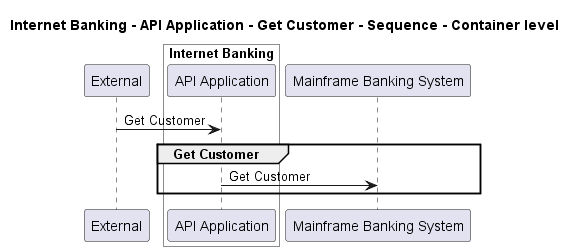

The diagram above was rendered by PlantUML. Its source (embedded in the PNG):
@startuml
!pragma layout smetana

title Internet Banking - API Application - Get Customer - Sequence - Container level

participant "External" as C4InterFlow.SoftwareSystems.ExternalSystem

box "Internet Banking" #White
    participant "API Application" as BigBankPlc.SoftwareSystems.InternetBanking.Containers.APIApplication
end box

participant "Mainframe Banking System" as BigBankPlc.SoftwareSystems.MainframeBankingSystem

C4InterFlow.SoftwareSystems.ExternalSystem -> BigBankPlc.SoftwareSystems.InternetBanking.Containers.APIApplication : Get Customer
group Get Customer
BigBankPlc.SoftwareSystems.InternetBanking.Containers.APIApplication -> BigBankPlc.SoftwareSystems.MainframeBankingSystem : Get Customer
end


@enduml